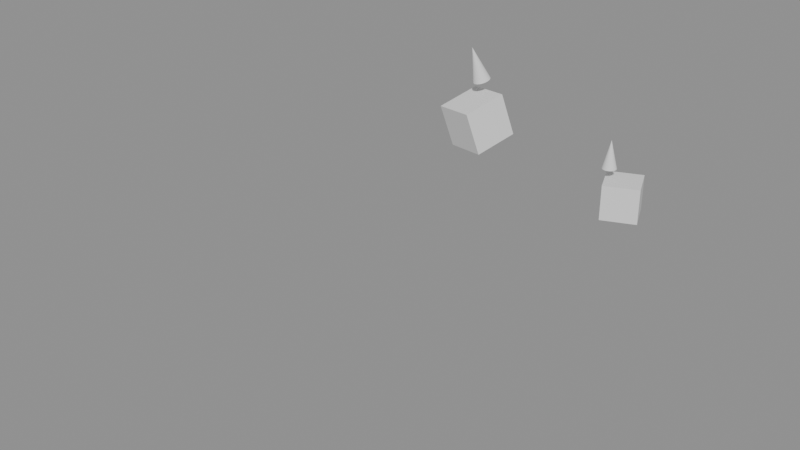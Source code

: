 # Source: collection_instances.blend  (saved by Blender 5.2.45; exported with 4.5.12 LTS)
import bpy
from mathutils import Matrix  # noqa: F401  (used for matrix-valued properties, if any)

bpy.ops.wm.read_factory_settings(use_empty=True)
scene = bpy.context.scene
scene.name = 'Scene'
col_seat = bpy.data.collections.new('Seat')  # instanced only; not linked into the scene

# ---- meshes
me_cube = bpy.data.meshes.new('Cube')
me_cube.from_pydata([(-0.25, -0.25, -0.25), (-0.25, -0.25, 0.25), (-0.25, 0.25, -0.25), (-0.25, 0.25, 0.25), (0.25, -0.25, -0.25), (0.25, -0.25, 0.25), (0.25, 0.25, -0.25), (0.25, 0.25, 0.25)], [], [(0, 1, 3, 2), (2, 3, 7, 6), (6, 7, 5, 4), (4, 5, 1, 0), (2, 6, 4, 0), (7, 3, 1, 5)])
_uv = me_cube.uv_layers.new(name='UVMap')
_uv.uv.foreach_set('vector', [0.375, 0.0, 0.625, 0.0, 0.625, 0.25, 0.375, 0.25, 0.375, 0.25, 0.625, 0.25, 0.625, 0.5, 0.375, 0.5, 0.375, 0.5, 0.625, 0.5, 0.625, 0.75, 0.375, 0.75, 0.375, 0.75, 0.625, 0.75, 0.625, 1.0, 0.375, 1.0, 0.125, 0.5, 0.375, 0.5, 0.375, 0.75, 0.125, 0.75, 0.625, 0.5, 0.875, 0.5, 0.875, 0.75, 0.625, 0.75])
me_cube.update()
me_cone = bpy.data.meshes.new('Cone')
me_cone.from_pydata([(0.0, 0.1, -0.2), (0.01951, 0.09808, -0.2), (0.03827, 0.09239, -0.2), (0.05556, 0.08315, -0.2), (0.07071, 0.07071, -0.2), (0.08315, 0.05556, -0.2), (0.09239, 0.03827, -0.2), (0.09808, 0.01951, -0.2), (0.1, 0.0, -0.2), (0.09808, -0.01951, -0.2), (0.09239, -0.03827, -0.2), (0.08315, -0.05556, -0.2), (0.07071, -0.07071, -0.2), (0.05556, -0.08315, -0.2), (0.03827, -0.09239, -0.2), (0.01951, -0.09808, -0.2), (0.0, -0.1, -0.2), (-0.01951, -0.09808, -0.2), (-0.03827, -0.09239, -0.2), (-0.05556, -0.08315, -0.2), (-0.07071, -0.07071, -0.2), (-0.08315, -0.05556, -0.2), (-0.09239, -0.03827, -0.2), (-0.09808, -0.01951, -0.2), (-0.1, 0.0, -0.2), (-0.09808, 0.01951, -0.2), (-0.09239, 0.03827, -0.2), (-0.08315, 0.05556, -0.2), (-0.07071, 0.07071, -0.2), (-0.05556, 0.08315, -0.2), (-0.03827, 0.09239, -0.2), (-0.01951, 0.09808, -0.2), (0.0, 0.0, 0.2)], [], [(0, 32, 1), (1, 32, 2), (2, 32, 3), (3, 32, 4), (4, 32, 5), (5, 32, 6), (6, 32, 7), (7, 32, 8), (8, 32, 9), (9, 32, 10), (10, 32, 11), (11, 32, 12), (12, 32, 13), (13, 32, 14), (14, 32, 15), (15, 32, 16), (16, 32, 17), (17, 32, 18), (18, 32, 19), (19, 32, 20), (20, 32, 21), (21, 32, 22), (22, 32, 23), (23, 32, 24), (24, 32, 25), (25, 32, 26), (26, 32, 27), (27, 32, 28), (28, 32, 29), (29, 32, 30), (0, 1, 2, 3, 4, 5, 6, 7, 8, 9, 10, 11, 12, 13, 14, 15, 16, 17, 18, 19, 20, 21, 22, 23, 24, 25, 26, 27, 28, 29, 30, 31), (30, 32, 31), (31, 32, 0)])
_uv = me_cone.uv_layers.new(name='UVMap')
_uv.uv.foreach_set('vector', [0.25, 0.49, 0.25, 0.25, 0.2968, 0.4854, 0.2968, 0.4854, 0.25, 0.25, 0.3418, 0.4717, 0.3418, 0.4717, 0.25, 0.25, 0.3833, 0.4496, 0.3833, 0.4496, 0.25, 0.25, 0.4197, 0.4197, 0.4197, 0.4197, 0.25, 0.25, 0.4496, 0.3833, 0.4496, 0.3833, 0.25, 0.25, 0.4717, 0.3418, 0.4717, 0.3418, 0.25, 0.25, 0.4854, 0.2968, 0.4854, 0.2968, 0.25, 0.25, 0.49, 0.25, 0.49, 0.25, 0.25, 0.25, 0.4854, 0.2032, 0.4854, 0.2032, 0.25, 0.25, 0.4717, 0.1582, 0.4717, 0.1582, 0.25, 0.25, 0.4496, 0.1167, 0.4496, 0.1167, 0.25, 0.25, 0.4197, 0.08029, 0.4197, 0.08029, 0.25, 0.25, 0.3833, 0.05045, 0.3833, 0.05045, 0.25, 0.25, 0.3418, 0.02827, 0.3418, 0.02827, 0.25, 0.25, 0.2968, 0.01461, 0.2968, 0.01461, 0.25, 0.25, 0.25, 0.01, 0.25, 0.01, 0.25, 0.25, 0.2032, 0.01461, 0.2032, 0.01461, 0.25, 0.25, 0.1582, 0.02827, 0.1582, 0.02827, 0.25, 0.25, 0.1167, 0.05045, 0.1167, 0.05045, 0.25, 0.25, 0.08029, 0.08029, 0.08029, 0.08029, 0.25, 0.25, 0.05045, 0.1167, 0.05045, 0.1167, 0.25, 0.25, 0.02827, 0.1582, 0.02827, 0.1582, 0.25, 0.25, 0.01461, 0.2032, 0.01461, 0.2032, 0.25, 0.25, 0.01, 0.25, 0.01, 0.25, 0.25, 0.25, 0.01461, 0.2968, 0.01461, 0.2968, 0.25, 0.25, 0.02827, 0.3418, 0.02827, 0.3418, 0.25, 0.25, 0.05045, 0.3833, 0.05045, 0.3833, 0.25, 0.25, 0.08029, 0.4197, 0.08029, 0.4197, 0.25, 0.25, 0.1167, 0.4496, 0.1167, 0.4496, 0.25, 0.25, 0.1582, 0.4717, 0.75, 0.49, 0.7968, 0.4854, 0.8418, 0.4717, 0.8833, 0.4496, 0.9197, 0.4197, 0.9496, 0.3833, 0.9717, 0.3418, 0.9854, 0.2968, 0.99, 0.25, 0.9854, 0.2032, 0.9717, 0.1582, 0.9496, 0.1167, 0.9197, 0.08029, 0.8833, 0.05045, 0.8418, 0.02827, 0.7968, 0.01461, 0.75, 0.01, 0.7032, 0.01461, 0.6582, 0.02827, 0.6167, 0.05045, 0.5803, 0.08029, 0.5504, 0.1167, 0.5283, 0.1582, 0.5146, 0.2032, 0.51, 0.25, 0.5146, 0.2968, 0.5283, 0.3418, 0.5504, 0.3833, 0.5803, 0.4197, 0.6167, 0.4496, 0.6582, 0.4717, 0.7032, 0.4854, 0.1582, 0.4717, 0.25, 0.25, 0.2032, 0.4854, 0.2032, 0.4854, 0.25, 0.25, 0.25, 0.49])
me_cone.update()

# ---- objects
ob_row_a = bpy.data.objects.new('Row.A', None)
ob_row_b = bpy.data.objects.new('Row.B', None)
ob_pan = bpy.data.objects.new('Pan', me_cube)
ob_back = bpy.data.objects.new('Back', me_cone)

# ---- transforms, parenting, visibility, modifiers, constraints
ob_row_a.location = (3.0, 0.0, 1.0)
ob_row_a.rotation_euler = (0.0, 0.0, 1.571)
ob_row_a.instance_type = 'COLLECTION'
ob_row_b.location = (-2.0, 4.0, 0.5)
ob_row_b.rotation_euler = (0.3, 0.0, -0.7)
ob_row_b.scale = (1.5, 1.5, 1.5)
ob_row_b.instance_type = 'COLLECTION'
ob_pan.location = (1.0, 0.0, 0.0)
ob_pan.rotation_euler = (0.0, 0.0, 0.4)
ob_back.parent = ob_pan
ob_back.matrix_parent_inverse = Matrix(((1.0, -0.0, 0.0, -1.0), (-0.0, 1.0, -0.0, 0.0), (0.0, -0.0, 1.0, -0.0), (-0.0, 0.0, -0.0, 1.0)))
ob_back.location = (1.0, 0.2, 0.6)
ob_row_a.instance_collection = col_seat
ob_row_b.instance_collection = col_seat

# ---- collection membership
scene.collection.objects.link(ob_row_a)
scene.collection.objects.link(ob_row_b)
col_seat.objects.link(ob_pan)
col_seat.objects.link(ob_back)

# ---- scene / render settings (as saved in the file)
scene.frame_start = 1; scene.frame_end = 250; scene.frame_set(1)
scene.render.engine = 'BLENDER_EEVEE_NEXT'
scene.render.bake_bias = 0.0
scene.render.bake_samples = 0
scene.render.compositor_device = 'GPU'
scene.eevee.use_volume_custom_range = False
scene.eevee.fast_gi_thickness_near = 0.1
scene.eevee.fast_gi_thickness_far = 0.0
scene.eevee.ray_tracing_options.screen_trace_thickness = 0.1
bpy.context.view_layer.update()

# ---- added for rendering (the .blend has no active camera and no usable light): camera, sun + grey world if the file has none
cam_auto = bpy.data.cameras.new('AutoCamera')
cam_auto.lens = 50.0
cam_auto.sensor_width = 36.0
cam_auto.clip_end = 1000.0
ob_auto_camera = bpy.data.objects.new('AutoCamera', cam_auto)
scene.collection.objects.link(ob_auto_camera)
ob_auto_camera.location = (9.25225, -11.1027, 7.4018)
ob_auto_camera.rotation_euler = (1.09748, -7.21219e-08, 0.694738)
scene.camera = ob_auto_camera
light_auto_sun = bpy.data.lights.new('AutoSun', 'SUN')
light_auto_sun.energy = 3.0
light_auto_sun.angle = 0.0523599
ob_auto_sun = bpy.data.objects.new('AutoSun', light_auto_sun)
scene.collection.objects.link(ob_auto_sun)
ob_auto_sun.rotation_euler = (0.872665, 0.174533, 0.523599)
if scene.world is None:
    world_auto = bpy.data.worlds.new('AutoWorld')
    world_auto.color = (0.3, 0.3, 0.3)
    scene.world = world_auto
bpy.context.view_layer.update()
